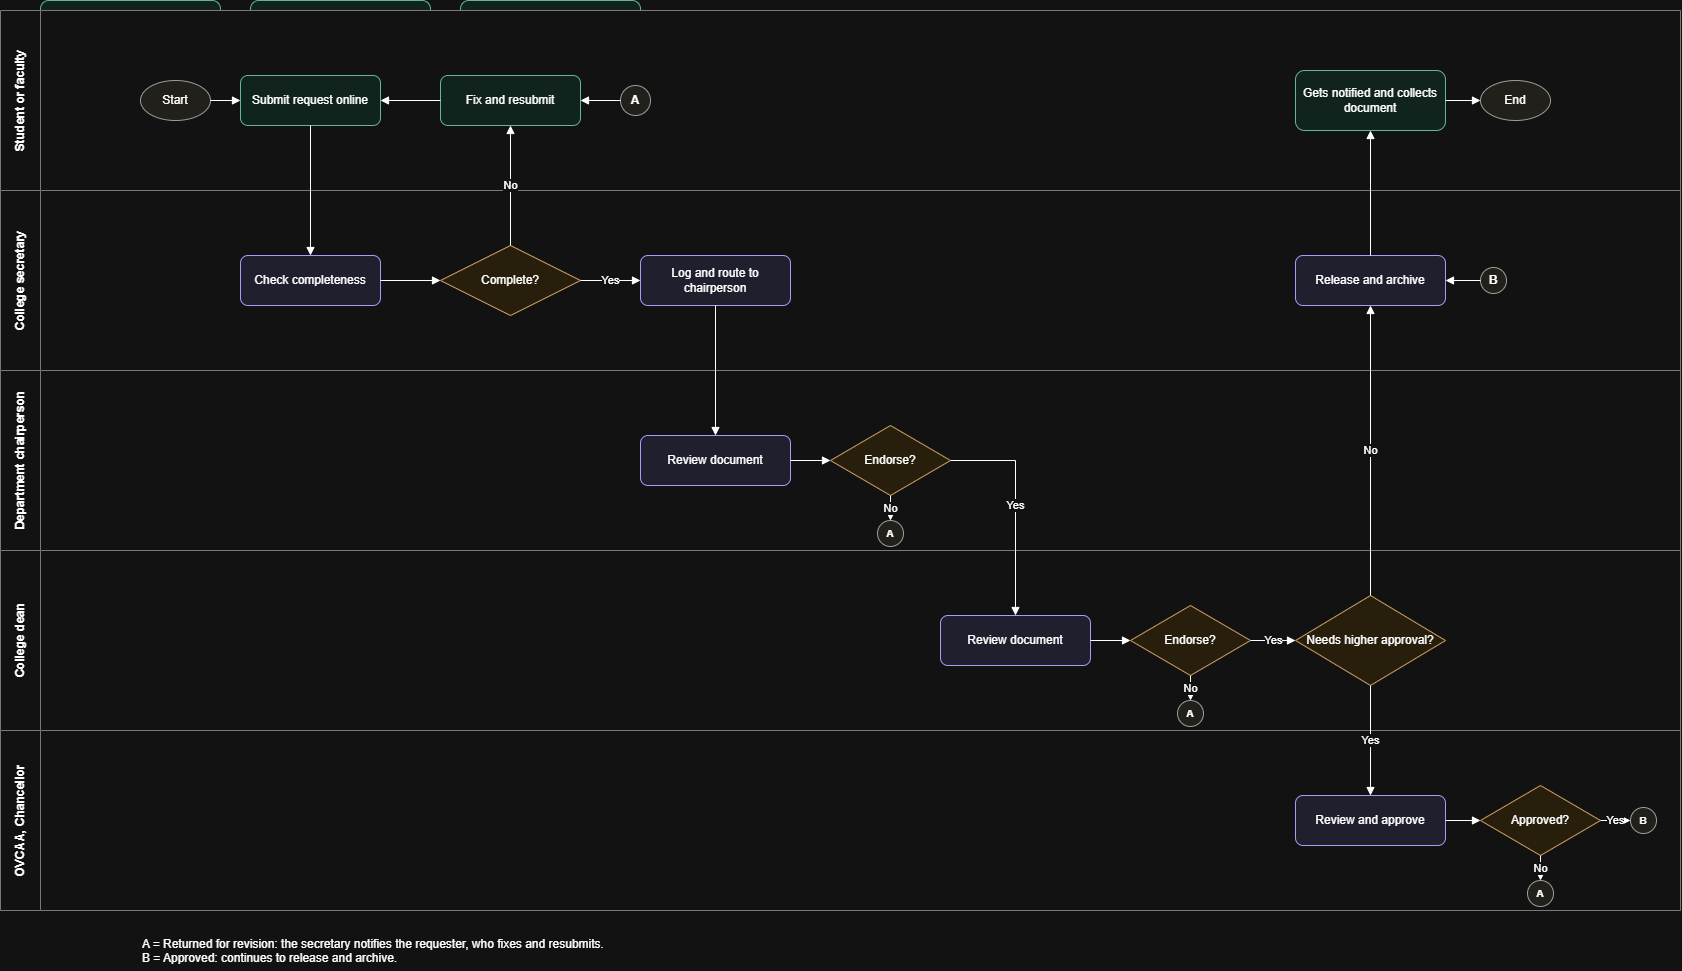

The diagram above was exported from draw.io. Its source (the exported page's mxGraphModel, read from the mxfile embedded in the PNG):
<mxGraphModel dx="2049" dy="1126" grid="1" gridSize="10" guides="1" tooltips="1" connect="1" arrows="1" fold="1" page="1" pageScale="1" pageWidth="850" pageHeight="1100" math="0" shadow="0">
  <root>
    <mxCell id="0" />
    <mxCell id="1" parent="0" />
    <mxCell id="FGBiVJCOi2-R7YmjAPG5-1" parent="1" style="rounded=1;whiteSpace=wrap;html=1;fillColor=#F1EFE8;strokeColor=#5F5E5A;verticalAlign=bottom;align=left;spacingLeft=12;fontColor=#5F5E5A;" value="Supabase" vertex="1">
      <mxGeometry height="118" width="450" x="40" y="312" as="geometry" />
    </mxCell>
    <mxCell id="FGBiVJCOi2-R7YmjAPG5-2" parent="1" style="rounded=1;whiteSpace=wrap;html=1;fillColor=#E1F5EE;strokeColor=#0F6E56;fontColor=#04342C;" value="&lt;b&gt;Students, faculty&lt;/b&gt;&lt;br&gt;Submit, track status" vertex="1">
      <mxGeometry height="56" width="180" x="40" y="30" as="geometry" />
    </mxCell>
    <mxCell id="FGBiVJCOi2-R7YmjAPG5-3" parent="1" style="rounded=1;whiteSpace=wrap;html=1;fillColor=#E1F5EE;strokeColor=#0F6E56;fontColor=#04342C;" value="&lt;b&gt;College secretary&lt;/b&gt;&lt;br&gt;Record, route, release" vertex="1">
      <mxGeometry height="56" width="180" x="250" y="30" as="geometry" />
    </mxCell>
    <mxCell id="FGBiVJCOi2-R7YmjAPG5-4" parent="1" style="rounded=1;whiteSpace=wrap;html=1;fillColor=#E1F5EE;strokeColor=#0F6E56;fontColor=#04342C;" value="&lt;b&gt;Reviewing offices&lt;/b&gt;&lt;br&gt;Endorse, approve" vertex="1">
      <mxGeometry height="56" width="180" x="460" y="30" as="geometry" />
    </mxCell>
    <mxCell id="FGBiVJCOi2-R7YmjAPG5-5" parent="1" style="rounded=1;whiteSpace=wrap;html=1;fillColor=#EEEDFE;strokeColor=#534AB7;fontColor=#26215C;" value="&lt;b&gt;Web client&lt;/b&gt;&lt;br&gt;React, TypeScript, on Vercel" vertex="1">
      <mxGeometry height="56" width="600" x="40" y="122" as="geometry" />
    </mxCell>
    <mxCell id="FGBiVJCOi2-R7YmjAPG5-6" parent="1" style="rounded=1;whiteSpace=wrap;html=1;fillColor=#EEEDFE;strokeColor=#534AB7;fontColor=#26215C;" value="&lt;b&gt;API server&lt;/b&gt;&lt;br&gt;Node.js, Express, on Vercel" vertex="1">
      <mxGeometry height="56" width="600" x="40" y="218" as="geometry" />
    </mxCell>
    <mxCell id="FGBiVJCOi2-R7YmjAPG5-7" parent="1" style="rounded=1;whiteSpace=wrap;html=1;fillColor=#EEEDFE;strokeColor=#534AB7;fontColor=#26215C;" value="&lt;b&gt;Database&lt;/b&gt;&lt;br&gt;Postgres" vertex="1">
      <mxGeometry height="56" width="130" x="55" y="330" as="geometry" />
    </mxCell>
    <mxCell id="FGBiVJCOi2-R7YmjAPG5-8" parent="1" style="rounded=1;whiteSpace=wrap;html=1;fillColor=#EEEDFE;strokeColor=#534AB7;fontColor=#26215C;dashed=1;dashPattern=4 4;" value="&lt;b&gt;Auth&lt;/b&gt;&lt;br&gt;Roles, login" vertex="1">
      <mxGeometry height="56" width="130" x="200" y="330" as="geometry" />
    </mxCell>
    <mxCell id="FGBiVJCOi2-R7YmjAPG5-9" parent="1" style="rounded=1;whiteSpace=wrap;html=1;fillColor=#EEEDFE;strokeColor=#534AB7;fontColor=#26215C;dashed=1;dashPattern=4 4;" value="&lt;b&gt;File storage&lt;/b&gt;&lt;br&gt;Scans, files" vertex="1">
      <mxGeometry height="56" width="130" x="345" y="330" as="geometry" />
    </mxCell>
    <mxCell id="FGBiVJCOi2-R7YmjAPG5-10" parent="1" style="rounded=1;whiteSpace=wrap;html=1;fillColor=#EEEDFE;strokeColor=#534AB7;fontColor=#26215C;dashed=1;dashPattern=4 4;" value="&lt;b&gt;Notifications&lt;/b&gt;&lt;br&gt;Email alerts" vertex="1">
      <mxGeometry height="56" width="130" x="510" y="330" as="geometry" />
    </mxCell>
    <mxCell id="FGBiVJCOi2-R7YmjAPG5-11" parent="1" style="rounded=1;whiteSpace=wrap;html=1;fillColor=#EEEDFE;strokeColor=#534AB7;fontColor=#26215C;" value="&lt;b&gt;GitHub&lt;/b&gt;&lt;br&gt;Version control" vertex="1">
      <mxGeometry height="56" width="270" x="40" y="456" as="geometry" />
    </mxCell>
    <mxCell id="FGBiVJCOi2-R7YmjAPG5-12" parent="1" style="rounded=1;whiteSpace=wrap;html=1;fillColor=#EEEDFE;strokeColor=#534AB7;fontColor=#26215C;" value="&lt;b&gt;Vercel&lt;/b&gt;&lt;br&gt;Auto-deploy, hosting" vertex="1">
      <mxGeometry height="56" width="270" x="370" y="456" as="geometry" />
    </mxCell>
    <mxCell id="FGBiVJCOi2-R7YmjAPG5-13" edge="1" parent="1" source="FGBiVJCOi2-R7YmjAPG5-2" style="edgeStyle=orthogonalEdgeStyle;rounded=0;html=1;endArrow=block;endFill=1;exitX=0.5;exitY=1;entryX=0.15;entryY=0;labelBackgroundColor=#FFFFFF;" target="FGBiVJCOi2-R7YmjAPG5-5">
      <mxGeometry relative="1" as="geometry" />
    </mxCell>
    <mxCell id="FGBiVJCOi2-R7YmjAPG5-14" edge="1" parent="1" source="FGBiVJCOi2-R7YmjAPG5-3" style="edgeStyle=orthogonalEdgeStyle;rounded=0;html=1;endArrow=block;endFill=1;exitX=0.5;exitY=1;entryX=0.5;entryY=0;labelBackgroundColor=#FFFFFF;" target="FGBiVJCOi2-R7YmjAPG5-5">
      <mxGeometry relative="1" as="geometry" />
    </mxCell>
    <mxCell id="FGBiVJCOi2-R7YmjAPG5-15" edge="1" parent="1" source="FGBiVJCOi2-R7YmjAPG5-4" style="edgeStyle=orthogonalEdgeStyle;rounded=0;html=1;endArrow=block;endFill=1;exitX=0.5;exitY=1;entryX=0.85;entryY=0;labelBackgroundColor=#FFFFFF;" target="FGBiVJCOi2-R7YmjAPG5-5">
      <mxGeometry relative="1" as="geometry" />
    </mxCell>
    <mxCell id="FGBiVJCOi2-R7YmjAPG5-16" edge="1" parent="1" source="FGBiVJCOi2-R7YmjAPG5-5" style="edgeStyle=orthogonalEdgeStyle;rounded=0;html=1;endArrow=block;endFill=1;startArrow=block;startFill=1;exitX=0.5;exitY=1;entryX=0.5;entryY=0;labelBackgroundColor=#FFFFFF;" target="FGBiVJCOi2-R7YmjAPG5-6" value="HTTPS, JSON">
      <mxGeometry relative="1" as="geometry" />
    </mxCell>
    <mxCell id="FGBiVJCOi2-R7YmjAPG5-17" edge="1" parent="1" source="FGBiVJCOi2-R7YmjAPG5-6" style="edgeStyle=orthogonalEdgeStyle;rounded=0;html=1;endArrow=block;endFill=1;startArrow=block;startFill=1;exitX=0.1333;exitY=1;entryX=0.5;entryY=0;labelBackgroundColor=#FFFFFF;" target="FGBiVJCOi2-R7YmjAPG5-7">
      <mxGeometry relative="1" as="geometry" />
    </mxCell>
    <mxCell id="FGBiVJCOi2-R7YmjAPG5-18" edge="1" parent="1" source="FGBiVJCOi2-R7YmjAPG5-6" style="edgeStyle=orthogonalEdgeStyle;rounded=0;html=1;endArrow=block;endFill=1;startArrow=block;startFill=1;exitX=0.375;exitY=1;entryX=0.5;entryY=0;labelBackgroundColor=#FFFFFF;" target="FGBiVJCOi2-R7YmjAPG5-8">
      <mxGeometry relative="1" as="geometry" />
    </mxCell>
    <mxCell id="FGBiVJCOi2-R7YmjAPG5-19" edge="1" parent="1" source="FGBiVJCOi2-R7YmjAPG5-6" style="edgeStyle=orthogonalEdgeStyle;rounded=0;html=1;endArrow=block;endFill=1;startArrow=block;startFill=1;exitX=0.6167;exitY=1;entryX=0.5;entryY=0;labelBackgroundColor=#FFFFFF;" target="FGBiVJCOi2-R7YmjAPG5-9">
      <mxGeometry relative="1" as="geometry" />
    </mxCell>
    <mxCell id="FGBiVJCOi2-R7YmjAPG5-20" edge="1" parent="1" source="FGBiVJCOi2-R7YmjAPG5-6" style="edgeStyle=orthogonalEdgeStyle;rounded=0;html=1;endArrow=block;endFill=1;exitX=0.8917;exitY=1;entryX=0.5;entryY=0;labelBackgroundColor=#FFFFFF;" target="FGBiVJCOi2-R7YmjAPG5-10">
      <mxGeometry relative="1" as="geometry" />
    </mxCell>
    <mxCell id="FGBiVJCOi2-R7YmjAPG5-21" edge="1" parent="1" source="FGBiVJCOi2-R7YmjAPG5-11" style="edgeStyle=orthogonalEdgeStyle;rounded=0;html=1;endArrow=block;endFill=1;exitX=1;exitY=0.5;entryX=0;entryY=0.5;labelBackgroundColor=#FFFFFF;" target="FGBiVJCOi2-R7YmjAPG5-12">
      <mxGeometry relative="1" as="geometry" />
    </mxCell>
    <mxCell id="N8O-mYR40B-Bq9w8Ub7o-1" parent="1" style="swimlane;horizontal=0;whiteSpace=wrap;html=1;startSize=40;fillColor=#FFFFFF;strokeColor=#888780;fontStyle=1;swimlaneFillColor=#FFFFFF;" value="Student or faculty" vertex="1">
      <mxGeometry height="180" width="1680" y="40" as="geometry" />
    </mxCell>
    <mxCell id="N8O-mYR40B-Bq9w8Ub7o-2" parent="1" style="swimlane;horizontal=0;whiteSpace=wrap;html=1;startSize=40;fillColor=#FFFFFF;strokeColor=#888780;fontStyle=1;swimlaneFillColor=#FFFFFF;" value="College secretary" vertex="1">
      <mxGeometry height="180" width="1680" y="220" as="geometry" />
    </mxCell>
    <mxCell id="N8O-mYR40B-Bq9w8Ub7o-3" parent="1" style="swimlane;horizontal=0;whiteSpace=wrap;html=1;startSize=40;fillColor=#FFFFFF;strokeColor=#888780;fontStyle=1;swimlaneFillColor=#FFFFFF;" value="Department chairperson" vertex="1">
      <mxGeometry height="180" width="1680" y="400" as="geometry" />
    </mxCell>
    <mxCell id="N8O-mYR40B-Bq9w8Ub7o-4" parent="1" style="swimlane;horizontal=0;whiteSpace=wrap;html=1;startSize=40;fillColor=#FFFFFF;strokeColor=#888780;fontStyle=1;swimlaneFillColor=#FFFFFF;" value="College dean" vertex="1">
      <mxGeometry height="180" width="1680" y="580" as="geometry" />
    </mxCell>
    <mxCell id="N8O-mYR40B-Bq9w8Ub7o-5" parent="1" style="swimlane;horizontal=0;whiteSpace=wrap;html=1;startSize=40;fillColor=#FFFFFF;strokeColor=#888780;fontStyle=1;swimlaneFillColor=#FFFFFF;" value="OVCAA, Chancellor" vertex="1">
      <mxGeometry height="180" width="1680" y="760" as="geometry" />
    </mxCell>
    <mxCell id="N8O-mYR40B-Bq9w8Ub7o-6" parent="1" style="ellipse;whiteSpace=wrap;html=1;fillColor=#F1EFE8;strokeColor=#5F5E5A;" value="Start" vertex="1">
      <mxGeometry height="40" width="70" x="140" y="110" as="geometry" />
    </mxCell>
    <mxCell id="N8O-mYR40B-Bq9w8Ub7o-7" parent="1" style="rounded=1;whiteSpace=wrap;html=1;fillColor=#E1F5EE;strokeColor=#0F6E56;" value="Submit request online" vertex="1">
      <mxGeometry height="50" width="140" x="240" y="105" as="geometry" />
    </mxCell>
    <mxCell id="N8O-mYR40B-Bq9w8Ub7o-8" parent="1" style="rounded=1;whiteSpace=wrap;html=1;fillColor=#E1F5EE;strokeColor=#0F6E56;" value="Fix and resubmit" vertex="1">
      <mxGeometry height="50" width="140" x="440" y="105" as="geometry" />
    </mxCell>
    <mxCell id="N8O-mYR40B-Bq9w8Ub7o-9" parent="1" style="ellipse;whiteSpace=wrap;html=1;fillColor=#F1EFE8;strokeColor=#5F5E5A;fontStyle=1;" value="A" vertex="1">
      <mxGeometry height="30" width="30" x="620" y="115" as="geometry" />
    </mxCell>
    <mxCell id="N8O-mYR40B-Bq9w8Ub7o-10" parent="1" style="rounded=1;whiteSpace=wrap;html=1;fillColor=#E1F5EE;strokeColor=#0F6E56;" value="Gets notified and collects document" vertex="1">
      <mxGeometry height="60" width="150" x="1295" y="100" as="geometry" />
    </mxCell>
    <mxCell id="N8O-mYR40B-Bq9w8Ub7o-11" parent="1" style="ellipse;whiteSpace=wrap;html=1;fillColor=#F1EFE8;strokeColor=#5F5E5A;" value="End" vertex="1">
      <mxGeometry height="40" width="70" x="1480" y="110" as="geometry" />
    </mxCell>
    <mxCell id="N8O-mYR40B-Bq9w8Ub7o-12" parent="1" style="rounded=1;whiteSpace=wrap;html=1;fillColor=#EEEDFE;strokeColor=#534AB7;" value="Check completeness" vertex="1">
      <mxGeometry height="50" width="140" x="240" y="285" as="geometry" />
    </mxCell>
    <mxCell id="N8O-mYR40B-Bq9w8Ub7o-13" parent="1" style="rhombus;whiteSpace=wrap;html=1;fillColor=#FAEEDA;strokeColor=#854F0B;" value="Complete?" vertex="1">
      <mxGeometry height="70" width="140" x="440" y="275" as="geometry" />
    </mxCell>
    <mxCell id="N8O-mYR40B-Bq9w8Ub7o-14" parent="1" style="rounded=1;whiteSpace=wrap;html=1;fillColor=#EEEDFE;strokeColor=#534AB7;" value="Log and route to chairperson" vertex="1">
      <mxGeometry height="50" width="150" x="640" y="285" as="geometry" />
    </mxCell>
    <mxCell id="N8O-mYR40B-Bq9w8Ub7o-15" parent="1" style="rounded=1;whiteSpace=wrap;html=1;fillColor=#EEEDFE;strokeColor=#534AB7;" value="Release and archive" vertex="1">
      <mxGeometry height="50" width="150" x="1295" y="285" as="geometry" />
    </mxCell>
    <mxCell id="N8O-mYR40B-Bq9w8Ub7o-16" parent="1" style="ellipse;whiteSpace=wrap;html=1;fillColor=#F1EFE8;strokeColor=#5F5E5A;fontStyle=1;" value="B" vertex="1">
      <mxGeometry height="26" width="26" x="1480" y="297" as="geometry" />
    </mxCell>
    <mxCell id="N8O-mYR40B-Bq9w8Ub7o-17" parent="1" style="rounded=1;whiteSpace=wrap;html=1;fillColor=#EEEDFE;strokeColor=#534AB7;" value="Review document" vertex="1">
      <mxGeometry height="50" width="150" x="640" y="465" as="geometry" />
    </mxCell>
    <mxCell id="N8O-mYR40B-Bq9w8Ub7o-18" parent="1" style="rhombus;whiteSpace=wrap;html=1;fillColor=#FAEEDA;strokeColor=#854F0B;" value="Endorse?" vertex="1">
      <mxGeometry height="70" width="120" x="830" y="455" as="geometry" />
    </mxCell>
    <mxCell id="N8O-mYR40B-Bq9w8Ub7o-19" parent="1" style="ellipse;whiteSpace=wrap;html=1;fillColor=#F1EFE8;strokeColor=#5F5E5A;fontStyle=1;fontSize=10;" value="A" vertex="1">
      <mxGeometry height="26" width="26" x="877" y="550" as="geometry" />
    </mxCell>
    <mxCell id="N8O-mYR40B-Bq9w8Ub7o-20" parent="1" style="rounded=1;whiteSpace=wrap;html=1;fillColor=#EEEDFE;strokeColor=#534AB7;" value="Review document" vertex="1">
      <mxGeometry height="50" width="150" x="940" y="645" as="geometry" />
    </mxCell>
    <mxCell id="N8O-mYR40B-Bq9w8Ub7o-21" parent="1" style="rhombus;whiteSpace=wrap;html=1;fillColor=#FAEEDA;strokeColor=#854F0B;" value="Endorse?" vertex="1">
      <mxGeometry height="70" width="120" x="1130" y="635" as="geometry" />
    </mxCell>
    <mxCell id="N8O-mYR40B-Bq9w8Ub7o-22" parent="1" style="ellipse;whiteSpace=wrap;html=1;fillColor=#F1EFE8;strokeColor=#5F5E5A;fontStyle=1;fontSize=10;" value="A" vertex="1">
      <mxGeometry height="26" width="26" x="1177" y="730" as="geometry" />
    </mxCell>
    <mxCell id="N8O-mYR40B-Bq9w8Ub7o-23" parent="1" style="rhombus;whiteSpace=wrap;html=1;fillColor=#FAEEDA;strokeColor=#854F0B;" value="Needs higher approval?" vertex="1">
      <mxGeometry height="90" width="150" x="1295" y="625" as="geometry" />
    </mxCell>
    <mxCell id="N8O-mYR40B-Bq9w8Ub7o-24" parent="1" style="rounded=1;whiteSpace=wrap;html=1;fillColor=#EEEDFE;strokeColor=#534AB7;" value="Review and approve" vertex="1">
      <mxGeometry height="50" width="150" x="1295" y="825" as="geometry" />
    </mxCell>
    <mxCell id="N8O-mYR40B-Bq9w8Ub7o-25" parent="1" style="rhombus;whiteSpace=wrap;html=1;fillColor=#FAEEDA;strokeColor=#854F0B;" value="Approved?" vertex="1">
      <mxGeometry height="70" width="120" x="1480" y="815" as="geometry" />
    </mxCell>
    <mxCell id="N8O-mYR40B-Bq9w8Ub7o-26" parent="1" style="ellipse;whiteSpace=wrap;html=1;fillColor=#F1EFE8;strokeColor=#5F5E5A;fontStyle=1;fontSize=10;" value="A" vertex="1">
      <mxGeometry height="26" width="26" x="1527" y="910" as="geometry" />
    </mxCell>
    <mxCell id="N8O-mYR40B-Bq9w8Ub7o-27" parent="1" style="ellipse;whiteSpace=wrap;html=1;fillColor=#F1EFE8;strokeColor=#5F5E5A;fontStyle=1;fontSize=10;" value="B" vertex="1">
      <mxGeometry height="26" width="26" x="1630" y="837" as="geometry" />
    </mxCell>
    <mxCell id="N8O-mYR40B-Bq9w8Ub7o-28" parent="1" style="text;html=1;whiteSpace=wrap;align=left;verticalAlign=top;fontSize=12;" value="A = Returned for revision: the secretary notifies the requester, who fixes and resubmits.&lt;br&gt;B = Approved: continues to release and archive." vertex="1">
      <mxGeometry height="40" width="1000" x="140" y="960" as="geometry" />
    </mxCell>
    <mxCell id="N8O-mYR40B-Bq9w8Ub7o-29" edge="1" parent="1" source="N8O-mYR40B-Bq9w8Ub7o-6" style="edgeStyle=orthogonalEdgeStyle;rounded=0;html=1;endArrow=block;endFill=1;" target="N8O-mYR40B-Bq9w8Ub7o-7">
      <mxGeometry relative="1" as="geometry" />
    </mxCell>
    <mxCell id="N8O-mYR40B-Bq9w8Ub7o-30" edge="1" parent="1" source="N8O-mYR40B-Bq9w8Ub7o-7" style="edgeStyle=orthogonalEdgeStyle;rounded=0;html=1;endArrow=block;endFill=1;exitX=0.5;exitY=1;entryX=0.5;entryY=0;" target="N8O-mYR40B-Bq9w8Ub7o-12">
      <mxGeometry relative="1" as="geometry" />
    </mxCell>
    <mxCell id="N8O-mYR40B-Bq9w8Ub7o-31" edge="1" parent="1" source="N8O-mYR40B-Bq9w8Ub7o-12" style="edgeStyle=orthogonalEdgeStyle;rounded=0;html=1;endArrow=block;endFill=1;" target="N8O-mYR40B-Bq9w8Ub7o-13">
      <mxGeometry relative="1" as="geometry" />
    </mxCell>
    <mxCell id="N8O-mYR40B-Bq9w8Ub7o-32" edge="1" parent="1" source="N8O-mYR40B-Bq9w8Ub7o-13" style="edgeStyle=orthogonalEdgeStyle;rounded=0;html=1;endArrow=block;endFill=1;exitX=0.5;exitY=0;entryX=0.5;entryY=1;labelBackgroundColor=#FFFFFF;" target="N8O-mYR40B-Bq9w8Ub7o-8" value="No">
      <mxGeometry relative="1" as="geometry" />
    </mxCell>
    <mxCell id="N8O-mYR40B-Bq9w8Ub7o-33" edge="1" parent="1" source="N8O-mYR40B-Bq9w8Ub7o-8" style="edgeStyle=orthogonalEdgeStyle;rounded=0;html=1;endArrow=block;endFill=1;exitX=0;exitY=0.5;entryX=1;entryY=0.5;" target="N8O-mYR40B-Bq9w8Ub7o-7">
      <mxGeometry relative="1" as="geometry" />
    </mxCell>
    <mxCell id="N8O-mYR40B-Bq9w8Ub7o-34" edge="1" parent="1" source="N8O-mYR40B-Bq9w8Ub7o-9" style="edgeStyle=orthogonalEdgeStyle;rounded=0;html=1;endArrow=block;endFill=1;exitX=0;exitY=0.5;entryX=1;entryY=0.5;" target="N8O-mYR40B-Bq9w8Ub7o-8">
      <mxGeometry relative="1" as="geometry" />
    </mxCell>
    <mxCell id="N8O-mYR40B-Bq9w8Ub7o-35" edge="1" parent="1" source="N8O-mYR40B-Bq9w8Ub7o-13" style="edgeStyle=orthogonalEdgeStyle;rounded=0;html=1;endArrow=block;endFill=1;exitX=1;exitY=0.5;entryX=0;entryY=0.5;labelBackgroundColor=#FFFFFF;" target="N8O-mYR40B-Bq9w8Ub7o-14" value="Yes">
      <mxGeometry relative="1" as="geometry" />
    </mxCell>
    <mxCell id="N8O-mYR40B-Bq9w8Ub7o-36" edge="1" parent="1" source="N8O-mYR40B-Bq9w8Ub7o-14" style="edgeStyle=orthogonalEdgeStyle;rounded=0;html=1;endArrow=block;endFill=1;exitX=0.5;exitY=1;entryX=0.5;entryY=0;" target="N8O-mYR40B-Bq9w8Ub7o-17">
      <mxGeometry relative="1" as="geometry" />
    </mxCell>
    <mxCell id="N8O-mYR40B-Bq9w8Ub7o-37" edge="1" parent="1" source="N8O-mYR40B-Bq9w8Ub7o-17" style="edgeStyle=orthogonalEdgeStyle;rounded=0;html=1;endArrow=block;endFill=1;" target="N8O-mYR40B-Bq9w8Ub7o-18">
      <mxGeometry relative="1" as="geometry" />
    </mxCell>
    <mxCell id="N8O-mYR40B-Bq9w8Ub7o-38" edge="1" parent="1" source="N8O-mYR40B-Bq9w8Ub7o-18" style="edgeStyle=orthogonalEdgeStyle;rounded=0;html=1;endArrow=block;endFill=1;exitX=0.5;exitY=1;entryX=0.5;entryY=0;labelBackgroundColor=#FFFFFF;" target="N8O-mYR40B-Bq9w8Ub7o-19" value="No">
      <mxGeometry relative="1" as="geometry" />
    </mxCell>
    <mxCell id="N8O-mYR40B-Bq9w8Ub7o-39" edge="1" parent="1" source="N8O-mYR40B-Bq9w8Ub7o-18" style="edgeStyle=orthogonalEdgeStyle;rounded=0;html=1;endArrow=block;endFill=1;exitX=1;exitY=0.5;entryX=0.5;entryY=0;labelBackgroundColor=#FFFFFF;" target="N8O-mYR40B-Bq9w8Ub7o-20" value="Yes">
      <mxGeometry relative="1" as="geometry" />
    </mxCell>
    <mxCell id="N8O-mYR40B-Bq9w8Ub7o-40" edge="1" parent="1" source="N8O-mYR40B-Bq9w8Ub7o-20" style="edgeStyle=orthogonalEdgeStyle;rounded=0;html=1;endArrow=block;endFill=1;" target="N8O-mYR40B-Bq9w8Ub7o-21">
      <mxGeometry relative="1" as="geometry" />
    </mxCell>
    <mxCell id="N8O-mYR40B-Bq9w8Ub7o-41" edge="1" parent="1" source="N8O-mYR40B-Bq9w8Ub7o-21" style="edgeStyle=orthogonalEdgeStyle;rounded=0;html=1;endArrow=block;endFill=1;exitX=0.5;exitY=1;entryX=0.5;entryY=0;labelBackgroundColor=#FFFFFF;" target="N8O-mYR40B-Bq9w8Ub7o-22" value="No">
      <mxGeometry relative="1" as="geometry" />
    </mxCell>
    <mxCell id="N8O-mYR40B-Bq9w8Ub7o-42" edge="1" parent="1" source="N8O-mYR40B-Bq9w8Ub7o-21" style="edgeStyle=orthogonalEdgeStyle;rounded=0;html=1;endArrow=block;endFill=1;exitX=1;exitY=0.5;entryX=0;entryY=0.5;labelBackgroundColor=#FFFFFF;" target="N8O-mYR40B-Bq9w8Ub7o-23" value="Yes">
      <mxGeometry relative="1" as="geometry" />
    </mxCell>
    <mxCell id="N8O-mYR40B-Bq9w8Ub7o-43" edge="1" parent="1" source="N8O-mYR40B-Bq9w8Ub7o-23" style="edgeStyle=orthogonalEdgeStyle;rounded=0;html=1;endArrow=block;endFill=1;exitX=0.5;exitY=0;entryX=0.5;entryY=1;labelBackgroundColor=#FFFFFF;" target="N8O-mYR40B-Bq9w8Ub7o-15" value="No">
      <mxGeometry relative="1" as="geometry" />
    </mxCell>
    <mxCell id="N8O-mYR40B-Bq9w8Ub7o-44" edge="1" parent="1" source="N8O-mYR40B-Bq9w8Ub7o-23" style="edgeStyle=orthogonalEdgeStyle;rounded=0;html=1;endArrow=block;endFill=1;exitX=0.5;exitY=1;entryX=0.5;entryY=0;labelBackgroundColor=#FFFFFF;" target="N8O-mYR40B-Bq9w8Ub7o-24" value="Yes">
      <mxGeometry relative="1" as="geometry" />
    </mxCell>
    <mxCell id="N8O-mYR40B-Bq9w8Ub7o-45" edge="1" parent="1" source="N8O-mYR40B-Bq9w8Ub7o-24" style="edgeStyle=orthogonalEdgeStyle;rounded=0;html=1;endArrow=block;endFill=1;" target="N8O-mYR40B-Bq9w8Ub7o-25">
      <mxGeometry relative="1" as="geometry" />
    </mxCell>
    <mxCell id="N8O-mYR40B-Bq9w8Ub7o-46" edge="1" parent="1" source="N8O-mYR40B-Bq9w8Ub7o-25" style="edgeStyle=orthogonalEdgeStyle;rounded=0;html=1;endArrow=block;endFill=1;exitX=0.5;exitY=1;entryX=0.5;entryY=0;labelBackgroundColor=#FFFFFF;" target="N8O-mYR40B-Bq9w8Ub7o-26" value="No">
      <mxGeometry relative="1" as="geometry" />
    </mxCell>
    <mxCell id="N8O-mYR40B-Bq9w8Ub7o-47" edge="1" parent="1" source="N8O-mYR40B-Bq9w8Ub7o-25" style="edgeStyle=orthogonalEdgeStyle;rounded=0;html=1;endArrow=block;endFill=1;exitX=1;exitY=0.5;entryX=0;entryY=0.5;labelBackgroundColor=#FFFFFF;" target="N8O-mYR40B-Bq9w8Ub7o-27" value="Yes">
      <mxGeometry relative="1" as="geometry" />
    </mxCell>
    <mxCell id="N8O-mYR40B-Bq9w8Ub7o-48" edge="1" parent="1" source="N8O-mYR40B-Bq9w8Ub7o-16" style="edgeStyle=orthogonalEdgeStyle;rounded=0;html=1;endArrow=block;endFill=1;exitX=0;exitY=0.5;entryX=1;entryY=0.5;" target="N8O-mYR40B-Bq9w8Ub7o-15">
      <mxGeometry relative="1" as="geometry" />
    </mxCell>
    <mxCell id="N8O-mYR40B-Bq9w8Ub7o-49" edge="1" parent="1" source="N8O-mYR40B-Bq9w8Ub7o-15" style="edgeStyle=orthogonalEdgeStyle;rounded=0;html=1;endArrow=block;endFill=1;exitX=0.5;exitY=0;entryX=0.5;entryY=1;" target="N8O-mYR40B-Bq9w8Ub7o-10">
      <mxGeometry relative="1" as="geometry" />
    </mxCell>
    <mxCell id="N8O-mYR40B-Bq9w8Ub7o-50" edge="1" parent="1" source="N8O-mYR40B-Bq9w8Ub7o-10" style="edgeStyle=orthogonalEdgeStyle;rounded=0;html=1;endArrow=block;endFill=1;" target="N8O-mYR40B-Bq9w8Ub7o-11">
      <mxGeometry relative="1" as="geometry" />
    </mxCell>
  </root>
</mxGraphModel>